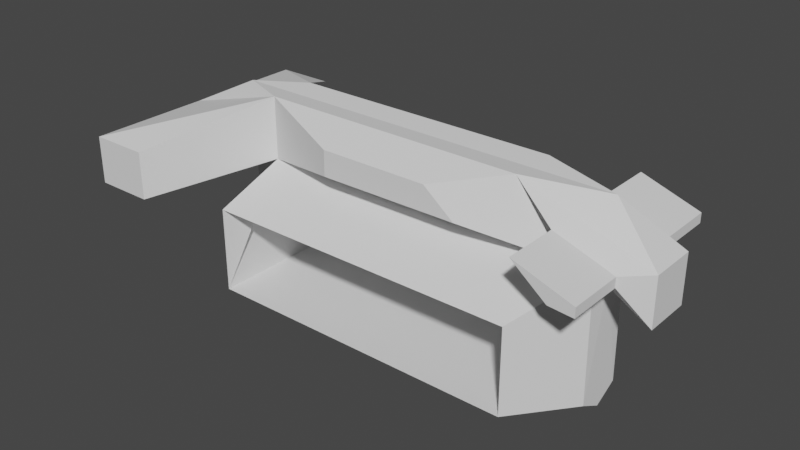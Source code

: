 # Source: dropship.blend  (saved by Blender 2.80.75; exported with 4.5.12 LTS)
import bpy
from mathutils import Matrix  # noqa: F401  (used for matrix-valued properties, if any)

bpy.ops.wm.read_factory_settings(use_empty=True)
scene = bpy.context.scene
scene.name = 'Scene'

# ---- collections
col_collection_1 = bpy.data.collections.new('Collection 1'); scene.collection.children.link(col_collection_1)

# ---- world
world_world = bpy.data.worlds.new('World'); scene.world = world_world
world_world.use_nodes = True; world_world.node_tree.nodes.clear()
_N = world_world.node_tree.nodes; _L = world_world.node_tree.links
n0 = _N.new('ShaderNodeOutputWorld'); n0.name = 'World Output'; n0.location = (300, 300)
n1 = _N.new('ShaderNodeBackground'); n1.name = 'Background'; n1.location = (10, 300)
n1.inputs[0].default_value = (0.05088, 0.05088, 0.05088, 1.0)
_L.new(n1.outputs[0], n0.inputs[0])
n0.is_active_output = True
world_world.color = (0.05088, 0.05088, 0.05088)
world_world.use_sun_shadow = False
world_world.sun_shadow_jitter_overblur = 0.0

# ---- meshes
me_cube_001 = bpy.data.meshes.new('Cube.001')
me_cube_001.from_pydata([(-4.424, -1.0, 2.296), (-4.424, -1.0, 4.916), (-6.687, 0.0, 1.066), (-6.687, 0.0, 4.789), (10.01, -1.0, 2.361), (6.82, -1.0, 4.916), (10.06, 0.0, 1.923), (10.06, 0.0, 4.789), (-10.14, 0.0, 1.066), (-10.14, 0.0, 1.066), (-10.14, 0.0, 3.066), (-10.14, 0.0, 3.066), (-7.666, -5.212, 1.066), (-7.666, -5.212, 3.066), (-10.14, -5.212, 1.066), (-10.14, -5.212, 3.066), (-6.687, 0.0, -2.89), (-6.687, -1.0, -2.89), (10.06, 0.0, -2.89), (10.06, -1.0, -2.89), (-4.938, -3.594, 0.8686), (8.312, -3.594, 0.8686), (-4.938, -3.594, -2.692), (8.312, -3.594, -2.692), (12.23, 0.0, 3.066), (12.23, 0.0, 1.066), (12.23, -1.0, 1.066), (12.23, -1.0, 3.066), (-9.222, 0.0, 1.34), (-9.222, 0.0, 2.976), (-9.222, -4.35, 1.34), (-9.222, -4.35, 2.976), (-4.938, 0.0, 0.8686), (8.312, 0.0, 0.8686), (-4.938, 0.0, -2.692), (8.312, 0.0, -2.692), (-6.671, 0.0, -3.425), (10.06, 0.0, -3.425), (-4.938, -2.176, -3.227), (8.312, -2.176, -3.227), (-0.6284, -2.295, 3.08), (-0.6284, -2.295, 4.151), (3.968, -2.295, 4.151), (5.274, -2.295, 3.107), (8.748, -1.723, 3.78), (10.18, -1.723, 2.631), (11.18, -1.723, 2.948), (11.18, -1.723, 2.544), (8.748, -4.076, 3.78), (10.18, -4.076, 2.631), (11.18, -4.076, 2.948), (11.18, -4.076, 2.544)], [], [(20, 22, 34, 32), (2, 3, 7, 6), (4, 26, 47, 45), (5, 1, 41, 42), (36, 37, 39, 38), (7, 3, 1, 5), (17, 16, 36), (0, 1, 13, 12), (1, 3, 11, 10), (2, 0, 9, 8), (12, 13, 15, 14), (9, 0, 12, 14), (9, 14, 30, 28), (1, 10, 15, 13), (18, 19, 37), (0, 2, 16, 17), (6, 4, 19, 18), (19, 4, 21, 23), (22, 23, 35, 34), (23, 22, 38, 39), (0, 17, 22, 20), (4, 0, 20, 21), (25, 24, 27, 26), (4, 6, 25, 26), (7, 5, 27, 24), (6, 7, 24, 25), (29, 28, 30, 31), (21, 20, 32, 33), (15, 10, 29, 31), (14, 15, 31, 30), (23, 21, 33, 35), (22, 17, 36, 38), (19, 23, 39, 37), (43, 42, 41, 40), (4, 5, 42, 43), (1, 0, 40, 41), (0, 4, 43, 40), (45, 47, 51, 49), (5, 4, 45, 44), (27, 5, 44, 46), (26, 27, 46, 47), (48, 49, 51, 50), (44, 45, 49, 48), (46, 44, 48, 50), (47, 46, 50, 51)])
_uv = me_cube_001.uv_layers.new(name='UVMap')
_uv.uv.foreach_set('vector', [0.125, 0.75, 0.125, 0.75, 0.125, 0.75, 0.125, 0.75, 0.375, 0.25, 0.625, 0.25, 0.625, 0.5, 0.375, 0.5, 0.375, 0.75, 0.375, 0.75, 0.375, 0.75, 0.375, 0.75, 0.625, 0.75, 0.875, 0.75, 0.875, 0.75, 0.625, 0.75, 0.125, 0.75, 0.375, 0.75, 0.375, 0.75, 0.125, 0.75, 0.625, 0.5, 0.875, 0.5, 0.875, 0.75, 0.625, 0.75, 0.125, 0.75, 0.125, 0.5, 0.125, 0.75, 0.375, 1.0, 0.625, 1.0, 0.625, 1.0, 0.375, 1.0, 0.875, 0.75, 0.875, 0.5, 0.875, 0.5, 0.875, 0.75, 0.125, 0.5, 0.125, 0.75, 0.125, 0.75, 0.125, 0.5, 0.375, 1.0, 0.625, 1.0, 0.625, 1.0, 0.375, 1.0, 0.125, 0.75, 0.125, 0.75, 0.125, 0.75, 0.125, 0.75, 0.125, 0.75, 0.125, 0.75, 0.125, 0.75, 0.125, 0.75, 0.875, 0.75, 0.875, 0.75, 0.875, 0.75, 0.875, 0.75, 0.375, 0.5, 0.375, 0.75, 0.375, 0.75, 0.125, 0.75, 0.125, 0.5, 0.125, 0.5, 0.125, 0.75, 0.375, 0.5, 0.375, 0.75, 0.375, 0.75, 0.375, 0.5, 0.375, 0.75, 0.375, 0.75, 0.375, 0.75, 0.375, 0.75, 0.125, 0.75, 0.375, 0.75, 0.375, 0.75, 0.125, 0.75, 0.375, 0.75, 0.125, 0.75, 0.125, 0.75, 0.375, 0.75, 0.125, 0.75, 0.125, 0.75, 0.125, 0.75, 0.125, 0.75, 0.375, 0.75, 0.375, 1.0, 0.375, 1.0, 0.375, 0.75, 0.375, 0.5, 0.625, 0.5, 0.625, 0.75, 0.375, 0.75, 0.375, 0.75, 0.375, 0.5, 0.375, 0.5, 0.375, 0.75, 0.625, 0.5, 0.625, 0.75, 0.625, 0.75, 0.625, 0.5, 0.375, 0.5, 0.625, 0.5, 0.625, 0.5, 0.375, 0.5, 0.625, 0.0, 0.375, 0.0, 0.375, 0.0, 0.625, 0.0, 0.375, 0.75, 0.375, 1.0, 0.375, 1.0, 0.375, 0.75, 0.875, 0.75, 0.875, 0.75, 0.875, 0.75, 0.875, 0.75, 0.375, 1.0, 0.625, 1.0, 0.625, 1.0, 0.375, 1.0, 0.375, 0.75, 0.375, 0.75, 0.375, 0.75, 0.375, 0.75, 0.125, 0.75, 0.125, 0.75, 0.125, 0.75, 0.125, 0.75, 0.375, 0.75, 0.375, 0.75, 0.375, 0.75, 0.375, 0.75, 0.375, 0.75, 0.625, 0.75, 0.625, 1.0, 0.375, 1.0, 0.375, 0.75, 0.625, 0.75, 0.625, 0.75, 0.375, 0.75, 0.625, 1.0, 0.375, 1.0, 0.375, 1.0, 0.625, 1.0, 0.375, 1.0, 0.375, 0.75, 0.375, 0.75, 0.375, 1.0, 0.375, 0.75, 0.375, 0.75, 0.375, 0.75, 0.375, 0.75, 0.625, 0.75, 0.375, 0.75, 0.375, 0.75, 0.625, 0.75, 0.625, 0.75, 0.625, 0.75, 0.625, 0.75, 0.625, 0.75, 0.375, 0.75, 0.625, 0.75, 0.625, 0.75, 0.375, 0.75, 0.625, 0.75, 0.375, 0.75, 0.375, 0.75, 0.625, 0.75, 0.625, 0.75, 0.375, 0.75, 0.375, 0.75, 0.625, 0.75, 0.625, 0.75, 0.625, 0.75, 0.625, 0.75, 0.625, 0.75, 0.375, 0.75, 0.625, 0.75, 0.625, 0.75, 0.375, 0.75])
me_cube_001.use_remesh_preserve_volume = False
me_cube_001.use_remesh_preserve_attributes = False
me_cube_001.use_mirror_vertex_groups = False
me_cube_001.update()
arm_armature = bpy.data.armatures.new('Armature')  # bones are not reproduced

# ---- objects
ob_armature = bpy.data.objects.new('Armature', arm_armature)
ob_cube = bpy.data.objects.new('Cube', me_cube_001)

# ---- transforms, parenting, visibility, modifiers, constraints
ob_armature.location = (0.0, 0.0, 0.0)
ob_armature.lineart.crease_threshold = 0.0
ob_cube.parent = ob_armature
ob_cube.location = (0.0, 0.0, 0.0)
ob_cube.lineart.crease_threshold = 0.0
_m = ob_cube.modifiers.new('Mirror', 'MIRROR')
_m.use_axis = (False, True, False)
_m.use_clip = True
_m = ob_cube.modifiers.new('Armature', 'ARMATURE')
_m.object = ob_armature

# ---- collection membership
col_collection_1.objects.link(ob_armature)
col_collection_1.objects.link(ob_cube)

# ---- scene / render settings (as saved in the file)
scene.frame_start = 1; scene.frame_end = 250; scene.frame_set(1)
scene.render.engine = 'BLENDER_EEVEE_NEXT'
scene.cycles.use_denoising = False
scene.cycles.samples = 128
scene.cycles.sampling_pattern = 'TABULATED_SOBOL'
scene.cycles.use_adaptive_sampling = False
scene.cycles.use_light_tree = False
scene.view_settings.view_transform = 'Filmic'
bpy.context.view_layer.update()

# ---- added for rendering (the .blend has no active camera and no usable light): camera, sun
cam_auto = bpy.data.cameras.new('AutoCamera')
cam_auto.lens = 50.0
cam_auto.sensor_width = 36.0
cam_auto.clip_end = 1000.0
ob_auto_camera = bpy.data.objects.new('AutoCamera', cam_auto)
scene.collection.objects.link(ob_auto_camera)
ob_auto_camera.location = (25.1458, -28.922, 20.0272)
ob_auto_camera.rotation_euler = (1.09748, -7.21219e-08, 0.694738)
scene.camera = ob_auto_camera
light_auto_sun = bpy.data.lights.new('AutoSun', 'SUN')
light_auto_sun.energy = 3.0
light_auto_sun.angle = 0.0523599
ob_auto_sun = bpy.data.objects.new('AutoSun', light_auto_sun)
scene.collection.objects.link(ob_auto_sun)
ob_auto_sun.rotation_euler = (0.872665, 0.174533, 0.523599)
bpy.context.view_layer.update()
